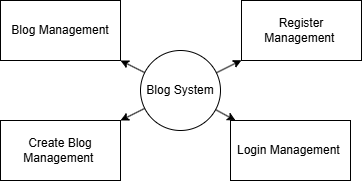

The diagram above was exported from draw.io. Its source (the exported page's mxGraphModel, read from the mxfile embedded in the PNG):
<mxGraphModel dx="875" dy="544" grid="1" gridSize="10" guides="1" tooltips="1" connect="1" arrows="1" fold="1" page="1" pageScale="1" pageWidth="850" pageHeight="1100" math="0" shadow="0">
  <root>
    <mxCell id="0" />
    <mxCell id="1" parent="0" />
    <mxCell id="2" value="Blog System" style="ellipse;whiteSpace=wrap;html=1;aspect=fixed;" vertex="1" parent="1">
      <mxGeometry x="1030" y="920" width="80" height="80" as="geometry" />
    </mxCell>
    <mxCell id="3" value="Blog Management" style="rounded=0;whiteSpace=wrap;html=1;" vertex="1" parent="1">
      <mxGeometry x="890" y="870" width="120" height="60" as="geometry" />
    </mxCell>
    <mxCell id="4" value="Create Blog Management&amp;nbsp;" style="rounded=0;whiteSpace=wrap;html=1;" vertex="1" parent="1">
      <mxGeometry x="890" y="990" width="120" height="60" as="geometry" />
    </mxCell>
    <mxCell id="5" value="Login Management&amp;nbsp;" style="rounded=0;whiteSpace=wrap;html=1;" vertex="1" parent="1">
      <mxGeometry x="1120" y="990" width="120" height="60" as="geometry" />
    </mxCell>
    <mxCell id="6" value="Register Management&amp;nbsp;" style="rounded=0;whiteSpace=wrap;html=1;" vertex="1" parent="1">
      <mxGeometry x="1131" y="870" width="120" height="60" as="geometry" />
    </mxCell>
    <mxCell id="7" value="" style="endArrow=classic;html=1;rounded=0;" edge="1" source="2" target="3" parent="1">
      <mxGeometry width="50" height="50" relative="1" as="geometry">
        <mxPoint x="1070" y="1070" as="sourcePoint" />
        <mxPoint x="1120" y="1020" as="targetPoint" />
      </mxGeometry>
    </mxCell>
    <mxCell id="8" value="" style="endArrow=classic;html=1;rounded=0;" edge="1" source="2" target="4" parent="1">
      <mxGeometry width="50" height="50" relative="1" as="geometry">
        <mxPoint x="1070" y="1070" as="sourcePoint" />
        <mxPoint x="1120" y="1020" as="targetPoint" />
      </mxGeometry>
    </mxCell>
    <mxCell id="9" value="" style="endArrow=classic;html=1;rounded=0;" edge="1" source="2" target="5" parent="1">
      <mxGeometry width="50" height="50" relative="1" as="geometry">
        <mxPoint x="1070" y="1070" as="sourcePoint" />
        <mxPoint x="1120" y="1020" as="targetPoint" />
      </mxGeometry>
    </mxCell>
    <mxCell id="10" value="" style="endArrow=classic;html=1;rounded=0;" edge="1" source="2" target="6" parent="1">
      <mxGeometry width="50" height="50" relative="1" as="geometry">
        <mxPoint x="1070" y="1070" as="sourcePoint" />
        <mxPoint x="1120" y="1020" as="targetPoint" />
      </mxGeometry>
    </mxCell>
  </root>
</mxGraphModel>